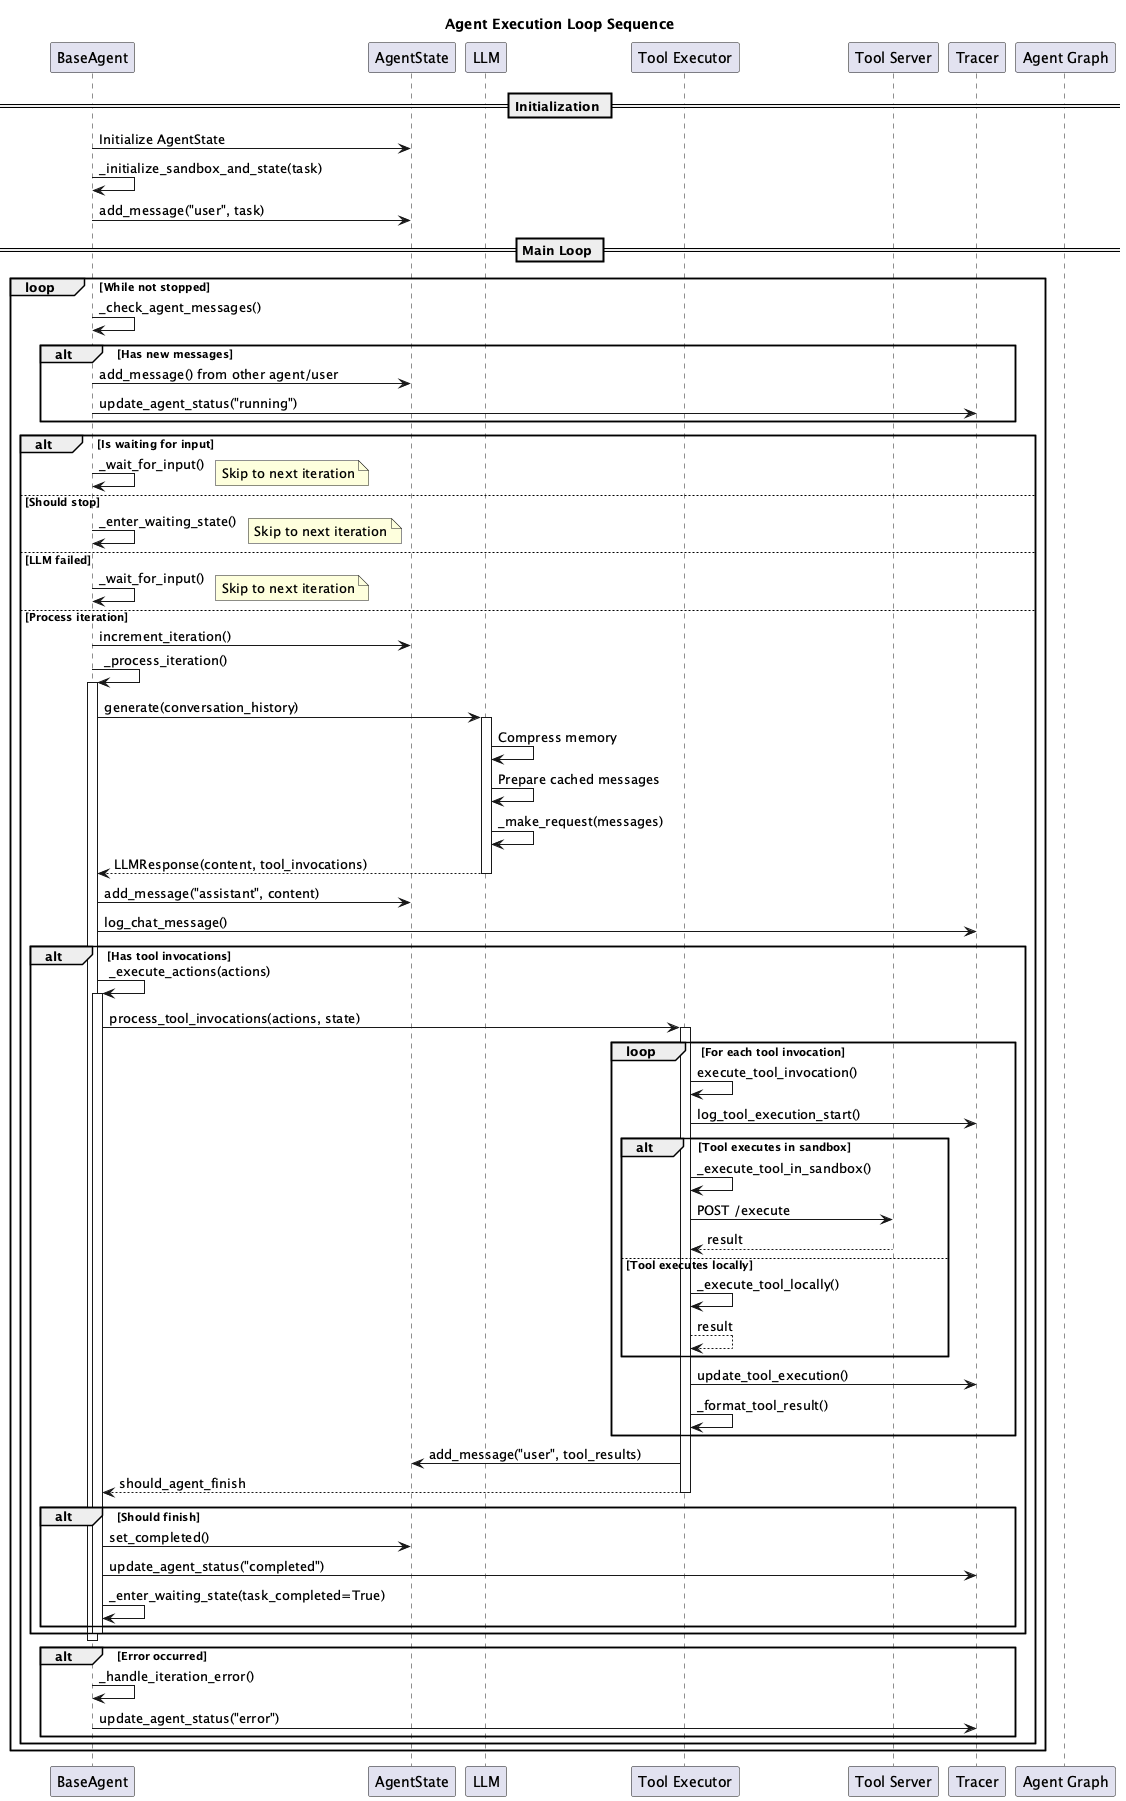

The diagram above was rendered by PlantUML. Its source (embedded in the PNG):
@startuml Agent Execution Loop Sequence
title Agent Execution Loop Sequence

participant "BaseAgent" as Agent
participant "AgentState" as State
participant "LLM" as LLM
participant "Tool Executor" as Executor
participant "Tool Server" as ToolServer
participant "Tracer" as Tracer
participant "Agent Graph" as Graph

== Initialization ==

Agent -> State: Initialize AgentState
Agent -> Agent: _initialize_sandbox_and_state(task)
Agent -> State: add_message("user", task)

== Main Loop ==

loop While not stopped
    Agent -> Agent: _check_agent_messages()
    
    alt Has new messages
        Agent -> State: add_message() from other agent/user
        Agent -> Tracer: update_agent_status("running")
    end
    
    alt Is waiting for input
        Agent -> Agent: _wait_for_input()
        note right: Skip to next iteration
    else Should stop
        Agent -> Agent: _enter_waiting_state()
        note right: Skip to next iteration
    else LLM failed
        Agent -> Agent: _wait_for_input()
        note right: Skip to next iteration
    else Process iteration
        Agent -> State: increment_iteration()
        
        Agent -> Agent: _process_iteration()
        activate Agent
        
        Agent -> LLM: generate(conversation_history)
        activate LLM
        
        LLM -> LLM: Compress memory
        LLM -> LLM: Prepare cached messages
        LLM -> LLM: _make_request(messages)
        
        LLM --> Agent: LLMResponse(content, tool_invocations)
        deactivate LLM
        
        Agent -> State: add_message("assistant", content)
        Agent -> Tracer: log_chat_message()
        
        alt Has tool invocations
            Agent -> Agent: _execute_actions(actions)
            activate Agent
            
            Agent -> Executor: process_tool_invocations(actions, state)
            activate Executor
            
            loop For each tool invocation
                Executor -> Executor: execute_tool_invocation()
                Executor -> Tracer: log_tool_execution_start()
                
                alt Tool executes in sandbox
                    Executor -> Executor: _execute_tool_in_sandbox()
                    Executor -> ToolServer: POST /execute
                    ToolServer --> Executor: result
                else Tool executes locally
                    Executor -> Executor: _execute_tool_locally()
                    Executor --> Executor: result
                end
                
                Executor -> Tracer: update_tool_execution()
                Executor -> Executor: _format_tool_result()
            end
            
            Executor -> State: add_message("user", tool_results)
            Executor --> Agent: should_agent_finish
            deactivate Executor
            
            alt Should finish
                Agent -> State: set_completed()
                Agent -> Tracer: update_agent_status("completed")
                Agent -> Agent: _enter_waiting_state(task_completed=True)
            end
            
            deactivate Agent
        end
        
        deactivate Agent
        
        alt Error occurred
            Agent -> Agent: _handle_iteration_error()
            Agent -> Tracer: update_agent_status("error")
        end
    end
end

@enduml